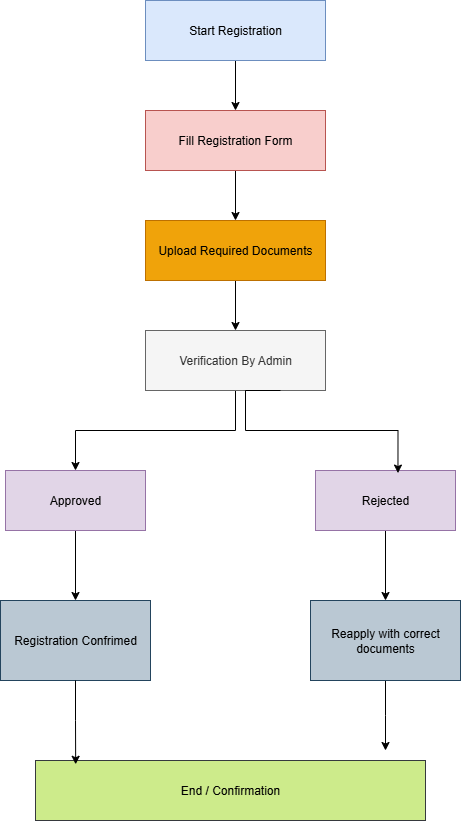

The diagram above was exported from draw.io. Its source (the exported page's mxGraphModel, read from the mxfile embedded in the PNG):
<mxGraphModel dx="1603" dy="865" grid="1" gridSize="10" guides="1" tooltips="1" connect="1" arrows="1" fold="1" page="1" pageScale="1" pageWidth="850" pageHeight="1100" math="0" shadow="0">
  <root>
    <mxCell id="0" />
    <mxCell id="1" parent="0" />
    <mxCell id="hVB6a37DZ3YwMjptQ6cd-11" value="" style="edgeStyle=orthogonalEdgeStyle;rounded=0;orthogonalLoop=1;jettySize=auto;html=1;" edge="1" parent="1" source="hVB6a37DZ3YwMjptQ6cd-1" target="hVB6a37DZ3YwMjptQ6cd-2">
      <mxGeometry relative="1" as="geometry" />
    </mxCell>
    <mxCell id="hVB6a37DZ3YwMjptQ6cd-1" value="Start Registration" style="rounded=0;whiteSpace=wrap;html=1;fillColor=#dae8fc;strokeColor=#6c8ebf;" vertex="1" parent="1">
      <mxGeometry x="320" y="30" width="180" height="60" as="geometry" />
    </mxCell>
    <mxCell id="hVB6a37DZ3YwMjptQ6cd-12" value="" style="edgeStyle=orthogonalEdgeStyle;rounded=0;orthogonalLoop=1;jettySize=auto;html=1;" edge="1" parent="1" source="hVB6a37DZ3YwMjptQ6cd-2" target="hVB6a37DZ3YwMjptQ6cd-3">
      <mxGeometry relative="1" as="geometry" />
    </mxCell>
    <mxCell id="hVB6a37DZ3YwMjptQ6cd-2" value="Fill Registration Form" style="rounded=0;whiteSpace=wrap;html=1;fillColor=#f8cecc;strokeColor=#b85450;" vertex="1" parent="1">
      <mxGeometry x="320" y="140" width="180" height="60" as="geometry" />
    </mxCell>
    <mxCell id="hVB6a37DZ3YwMjptQ6cd-13" value="" style="edgeStyle=orthogonalEdgeStyle;rounded=0;orthogonalLoop=1;jettySize=auto;html=1;" edge="1" parent="1" source="hVB6a37DZ3YwMjptQ6cd-3" target="hVB6a37DZ3YwMjptQ6cd-4">
      <mxGeometry relative="1" as="geometry" />
    </mxCell>
    <mxCell id="hVB6a37DZ3YwMjptQ6cd-3" value="Upload Required Documents" style="rounded=0;whiteSpace=wrap;html=1;fillColor=#f0a30a;fontColor=#000000;strokeColor=#BD7000;" vertex="1" parent="1">
      <mxGeometry x="320" y="250" width="180" height="60" as="geometry" />
    </mxCell>
    <mxCell id="hVB6a37DZ3YwMjptQ6cd-14" style="edgeStyle=orthogonalEdgeStyle;rounded=0;orthogonalLoop=1;jettySize=auto;html=1;entryX=0.5;entryY=0;entryDx=0;entryDy=0;" edge="1" parent="1" source="hVB6a37DZ3YwMjptQ6cd-4" target="hVB6a37DZ3YwMjptQ6cd-6">
      <mxGeometry relative="1" as="geometry" />
    </mxCell>
    <mxCell id="hVB6a37DZ3YwMjptQ6cd-4" value="Verification By Admin" style="rounded=0;whiteSpace=wrap;html=1;fillColor=#f5f5f5;fontColor=#333333;strokeColor=#666666;" vertex="1" parent="1">
      <mxGeometry x="320" y="360" width="180" height="60" as="geometry" />
    </mxCell>
    <mxCell id="hVB6a37DZ3YwMjptQ6cd-16" value="" style="edgeStyle=orthogonalEdgeStyle;rounded=0;orthogonalLoop=1;jettySize=auto;html=1;" edge="1" parent="1" source="hVB6a37DZ3YwMjptQ6cd-6" target="hVB6a37DZ3YwMjptQ6cd-8">
      <mxGeometry relative="1" as="geometry" />
    </mxCell>
    <mxCell id="hVB6a37DZ3YwMjptQ6cd-6" value="Approved" style="rounded=0;whiteSpace=wrap;html=1;fillColor=#e1d5e7;strokeColor=#9673a6;" vertex="1" parent="1">
      <mxGeometry x="180" y="500" width="140" height="60" as="geometry" />
    </mxCell>
    <mxCell id="hVB6a37DZ3YwMjptQ6cd-17" value="" style="edgeStyle=orthogonalEdgeStyle;rounded=0;orthogonalLoop=1;jettySize=auto;html=1;" edge="1" parent="1" source="hVB6a37DZ3YwMjptQ6cd-7" target="hVB6a37DZ3YwMjptQ6cd-9">
      <mxGeometry relative="1" as="geometry" />
    </mxCell>
    <mxCell id="hVB6a37DZ3YwMjptQ6cd-7" value="Rejected" style="rounded=0;whiteSpace=wrap;html=1;fillColor=#e1d5e7;strokeColor=#9673a6;" vertex="1" parent="1">
      <mxGeometry x="490" y="500" width="140" height="60" as="geometry" />
    </mxCell>
    <mxCell id="hVB6a37DZ3YwMjptQ6cd-8" value="Registration Confrimed" style="rounded=0;whiteSpace=wrap;html=1;fillColor=#bac8d3;strokeColor=#23445d;" vertex="1" parent="1">
      <mxGeometry x="175" y="630" width="150" height="80" as="geometry" />
    </mxCell>
    <mxCell id="hVB6a37DZ3YwMjptQ6cd-19" style="edgeStyle=orthogonalEdgeStyle;rounded=0;orthogonalLoop=1;jettySize=auto;html=1;" edge="1" parent="1" source="hVB6a37DZ3YwMjptQ6cd-9">
      <mxGeometry relative="1" as="geometry">
        <mxPoint x="560" y="780" as="targetPoint" />
      </mxGeometry>
    </mxCell>
    <mxCell id="hVB6a37DZ3YwMjptQ6cd-9" value="Reapply with correct documents" style="rounded=0;whiteSpace=wrap;html=1;fillColor=#bac8d3;strokeColor=#23445d;" vertex="1" parent="1">
      <mxGeometry x="485" y="630" width="150" height="80" as="geometry" />
    </mxCell>
    <mxCell id="hVB6a37DZ3YwMjptQ6cd-10" value="End / Confirmation" style="rounded=0;whiteSpace=wrap;html=1;fillColor=#cdeb8b;strokeColor=#36393d;" vertex="1" parent="1">
      <mxGeometry x="210" y="790" width="390" height="60" as="geometry" />
    </mxCell>
    <mxCell id="hVB6a37DZ3YwMjptQ6cd-15" style="edgeStyle=orthogonalEdgeStyle;rounded=0;orthogonalLoop=1;jettySize=auto;html=1;exitX=0.75;exitY=1;exitDx=0;exitDy=0;entryX=0.589;entryY=0.043;entryDx=0;entryDy=0;entryPerimeter=0;" edge="1" parent="1" source="hVB6a37DZ3YwMjptQ6cd-4" target="hVB6a37DZ3YwMjptQ6cd-7">
      <mxGeometry relative="1" as="geometry">
        <Array as="points">
          <mxPoint x="420" y="420" />
          <mxPoint x="420" y="460" />
          <mxPoint x="573" y="460" />
        </Array>
      </mxGeometry>
    </mxCell>
    <mxCell id="hVB6a37DZ3YwMjptQ6cd-18" style="edgeStyle=orthogonalEdgeStyle;rounded=0;orthogonalLoop=1;jettySize=auto;html=1;exitX=0.5;exitY=1;exitDx=0;exitDy=0;entryX=0.103;entryY=0.063;entryDx=0;entryDy=0;entryPerimeter=0;" edge="1" parent="1" source="hVB6a37DZ3YwMjptQ6cd-8" target="hVB6a37DZ3YwMjptQ6cd-10">
      <mxGeometry relative="1" as="geometry" />
    </mxCell>
  </root>
</mxGraphModel>